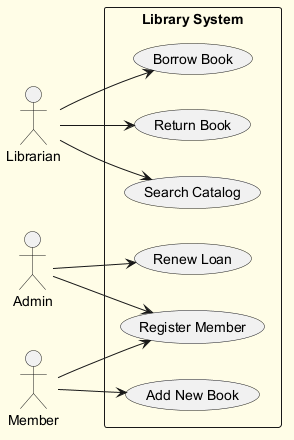

The diagram above was rendered by PlantUML. Its source (embedded in the PNG):
@startuml
skinparam backgroundColor #FFFDE7
skinparam classBackgroundColor #FFF9C4
skinparam classBorderColor #F57F17
left to right direction
actor "Admin" as Admin
actor "Librarian" as Librarian
actor "Member" as Member
rectangle "Library System" {
  usecase "Register Member" as UC_RegisterMember
  usecase "Add New Book" as UC_AddNewBook
  usecase "Renew Loan" as UC_RenewLoan
  usecase "Borrow Book" as UC_BorrowBook
  usecase "Return Book" as UC_ReturnBook
  usecase "Search Catalog" as UC_SearchCatalog
}
Admin --> UC_RegisterMember
Admin --> UC_RenewLoan
Librarian --> UC_SearchCatalog
Librarian --> UC_ReturnBook
Librarian --> UC_BorrowBook
Member --> UC_RegisterMember
Member --> UC_AddNewBook
@enduml